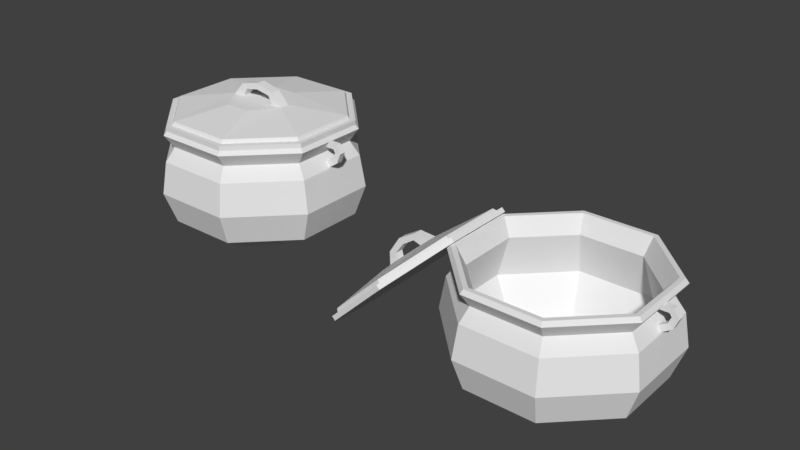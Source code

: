 # Source: panela.blend  (saved by Blender 2.79.0; exported with 4.5.12 LTS)
import bpy
from mathutils import Matrix  # noqa: F401  (used for matrix-valued properties, if any)

bpy.ops.wm.read_factory_settings(use_empty=True)
scene = bpy.context.scene
scene.name = 'Scene'

# ---- collections
col_collection_1 = bpy.data.collections.new('Collection 1'); scene.collection.children.link(col_collection_1)

# ---- world
world_world = bpy.data.worlds.new('World'); scene.world = world_world
world_world.color = (0.05088, 0.05088, 0.05088)
world_world.use_sun_shadow = False
world_world.sun_shadow_jitter_overblur = 0.0
world_world.cycles.sampling_method = 'MANUAL'

# ---- meshes
me_cylinder_001 = bpy.data.meshes.new('Cylinder.001')
me_cylinder_001.from_pydata([(0.04455, -0.1089, 0.03346), (0.05007, -0.1222, 0.07327), (0.04737, -0.1157, 0.1136), (0.04263, -0.1042, 0.1306), (0.1083, -0.0451, 0.03346), (0.1217, -0.05062, 0.07327), (0.1143, -0.003955, 0.1152), (0.1099, -0.003774, 0.1217), (0.1083, 0.0451, 0.03346), (0.1217, 0.05062, 0.07327), (0.1143, 0.003955, 0.1152), (0.1099, 0.003774, 0.1217), (0.04263, 0.1042, 0.1306), (0.04737, 0.1157, 0.1136), (0.05007, 0.1222, 0.07327), (0.04455, 0.1089, 0.03346), (0.04569, -0.1116, 0.1523), (0.02809, -0.06915, 0.007784), (0.1111, -0.04624, 0.1523), (0.0686, -0.02864, 0.007784), (0.1111, 0.04624, 0.1523), (0.0686, 0.02864, 0.007784), (0.04569, 0.1116, 0.1523), (0.02809, 0.06915, 0.007784), (0.1137, 0.004064, 0.1457), (0.04718, 0.1152, 0.1473), (0.1137, -0.004064, 0.1457), (0.04718, -0.1152, 0.1473), (0.1097, 0.003895, 0.1396), (0.1151, 0.04792, 0.1136), (0.1097, -0.003895, 0.1396), (0.1151, -0.04792, 0.1136), (0.1147, -0.04773, 0.1473), (0.1147, 0.04773, 0.1473), (0.1037, 0.04318, 0.1306), (0.1037, -0.04318, 0.1306), (0.12, 0.003774, 0.1275), (0.1263, 0.003955, 0.1232), (0.12, -0.003774, 0.1275), (0.1263, -0.003955, 0.1232), (0.1249, -0.004064, 0.1458), (0.1249, 0.004064, 0.1458), (0.1207, 0.003895, 0.1397), (0.1207, -0.003895, 0.1397), (0.1235, 0.003834, 0.1359), (0.1318, 0.004009, 0.1363), (0.1235, -0.003834, 0.1359), (0.1318, -0.004009, 0.1363), (-0.02809, 0.06915, 0.007784), (-0.04569, 0.1116, 0.1523), (-0.0686, 0.02864, 0.007784), (-0.1111, 0.04624, 0.1523), (-0.0686, -0.02864, 0.007784), (-0.1111, -0.04624, 0.1523), (-0.02809, -0.06915, 0.007784), (-0.04569, -0.1116, 0.1523), (-0.04455, 0.1089, 0.03346), (-0.05007, 0.1222, 0.07327), (-0.04737, 0.1157, 0.1136), (-0.04263, 0.1042, 0.1306), (-0.1099, 0.003774, 0.1217), (-0.1143, 0.003955, 0.1152), (-0.1217, 0.05062, 0.07327), (-0.1083, 0.0451, 0.03346), (-0.1099, -0.003774, 0.1217), (-0.1143, -0.003955, 0.1152), (-0.1217, -0.05062, 0.07327), (-0.1083, -0.0451, 0.03346), (-0.04263, -0.1042, 0.1306), (-0.04737, -0.1157, 0.1136), (-0.05007, -0.1222, 0.07327), (-0.04455, -0.1089, 0.03346), (0.0, 2.202e-09, -0.0004525), (-0.1137, 0.004064, 0.1457), (-0.04718, 0.1152, 0.1473), (-0.1137, -0.004064, 0.1457), (-0.04718, -0.1152, 0.1473), (-0.1097, 0.003895, 0.1396), (-0.1151, 0.04792, 0.1136), (-0.1097, -0.003895, 0.1396), (-0.1151, -0.04792, 0.1136), (-0.1147, -0.04773, 0.1473), (-0.1147, 0.04773, 0.1473), (-0.1037, 0.04318, 0.1306), (-0.1037, -0.04318, 0.1306), (-0.12, 0.003774, 0.1275), (-0.1263, 0.003955, 0.1232), (-0.12, -0.003774, 0.1275), (-0.1263, -0.003955, 0.1232), (-0.1249, -0.004064, 0.1458), (-0.1249, 0.004064, 0.1458), (-0.1207, 0.003895, 0.1397), (-0.1207, -0.003895, 0.1397), (-0.1235, 0.003834, 0.1359), (-0.1318, 0.004009, 0.1363), (-0.1235, -0.003834, 0.1359), (-0.1318, -0.004009, 0.1363), (0.04344, -0.1061, 0.1523), (0.1056, -0.04397, 0.1523), (0.1056, 0.04397, 0.1523), (0.04344, 0.1061, 0.1523), (-0.04344, 0.1061, 0.1523), (-0.1056, 0.04397, 0.1523), (-0.1056, -0.04397, 0.1523), (-0.04344, -0.1061, 0.1523), (0.0392, -0.09578, 0.1306), (0.09531, -0.03967, 0.1306), (0.09531, 0.03967, 0.1306), (0.0392, 0.09578, 0.1306), (-0.0392, 0.09578, 0.1306), (-0.09531, 0.03967, 0.1306), (-0.09531, -0.03967, 0.1306), (-0.0392, -0.09578, 0.1306), (0.04673, -0.1142, 0.07378), (0.1136, -0.04729, 0.07378), (0.1136, 0.04729, 0.07378), (0.04673, 0.1142, 0.07378), (-0.04673, 0.1142, 0.07378), (-0.1136, 0.04729, 0.07378), (-0.1136, -0.04729, 0.07378), (-0.04673, -0.1142, 0.07378), (0.0366, -0.08941, 0.02952), (0.08897, -0.03704, 0.02952), (0.08897, 0.03704, 0.02952), (0.0366, 0.08941, 0.02952), (-0.0366, 0.08941, 0.02952), (-0.08897, 0.03704, 0.02952), (-0.08897, -0.03704, 0.02952), (-0.0366, -0.08941, 0.02952), (-1.397e-09, -7.451e-09, 0.007811), (-0.1535, -0.1116, 0.1107), (-0.1068, -0.04624, 0.1564), (-0.1068, 0.04624, 0.1564), (-0.1535, 0.1116, 0.1107), (-0.1577, 0.1116, 0.1149), (-0.111, 0.04624, 0.1607), (-0.111, -0.04624, 0.1607), (-0.1577, -0.1116, 0.1149), (-0.1597, 0.1048, 0.1129), (-0.1158, 0.04343, 0.1559), (-0.1158, -0.04343, 0.1559), (-0.1597, -0.1048, 0.1129), (-0.1636, 0.1026, 0.1156), (-0.1206, 0.0425, 0.1576), (-0.1206, -0.0425, 0.1576), (-0.1636, -0.1026, 0.1156), (-0.1885, 0.03987, 0.1039), (-0.1719, 0.005909, 0.1203), (-0.1719, -0.005909, 0.1203), (-0.1885, -0.03987, 0.1039), (-0.1829, 0.005909, 0.1095), (-0.1829, -0.005909, 0.1095), (-0.1927, -0.005909, 0.1216), (-0.1927, 0.005909, 0.1216), (-0.1938, 0.005909, 0.1127), (-0.1938, -0.005909, 0.1127), (-0.2188, 0.1116, 0.04671), (-0.2656, 0.04624, 0.0009597), (-0.2656, -0.04624, 0.0009597), (-0.2188, -0.1116, 0.04671), (-0.223, 0.1116, 0.05096), (-0.2697, 0.04624, 0.00521), (-0.2697, -0.04624, 0.00521), (-0.223, -0.1116, 0.05096), (-0.221, 0.1048, 0.05293), (-0.2649, 0.04343, 0.009957), (-0.2649, -0.04343, 0.009957), (-0.221, -0.1048, 0.05293), (-0.2235, 0.1026, 0.05685), (-0.2665, 0.0425, 0.01479), (-0.2665, -0.0425, 0.01479), (-0.2235, -0.1026, 0.05685), (-0.2114, 0.03987, 0.08157), (-0.2281, 0.005909, 0.06522), (-0.2281, -0.005909, 0.06522), (-0.2114, -0.03987, 0.08157), (-0.217, 0.005909, 0.07602), (-0.217, -0.005909, 0.07602), (-0.2289, -0.005909, 0.08606), (-0.2289, 0.005909, 0.08606), (-0.22, 0.005909, 0.08697), (-0.22, -0.005909, 0.08697), (-0.215, -0.005909, 0.1081), (-0.215, 0.005909, 0.1081), (-0.2092, 0.005909, 0.1022), (-0.2092, -0.005909, 0.1022), (-0.1576, -0.09781, 0.1067), (-0.1167, -0.04051, 0.1468), (-0.1167, 0.04051, 0.1468), (-0.1576, 0.09781, 0.1067), (-0.2148, 0.09781, 0.05067), (-0.2557, 0.04051, 0.01059), (-0.2557, -0.04051, 0.01059), (-0.2148, -0.09781, 0.05067), (-0.1634, -0.09194, 0.1092), (-0.1249, -0.03808, 0.1468), (-0.1249, 0.03808, 0.1468), (-0.1634, 0.09194, 0.1092), (-0.2171, 0.09194, 0.0565), (-0.2556, 0.03808, 0.01881), (-0.2556, -0.03808, 0.01881), (-0.2171, -0.09194, 0.0565), (-0.1967, 6.157e-09, 0.08939)], [], [(12, 25, 33, 34), (14, 13, 29, 9), (9, 29, 31, 5), (13, 12, 34, 29), (31, 35, 3, 2), (21, 8, 4, 19), (8, 9, 5, 4), (55, 76, 27, 16), (28, 24, 41, 42), (23, 15, 8, 21), (15, 14, 9, 8), (4, 5, 1, 0), (5, 31, 2, 1), (19, 4, 0, 17), (70, 1, 2, 69), (71, 0, 1, 70), (12, 59, 74, 25), (23, 48, 56, 15), (14, 57, 58, 13), (15, 56, 57, 14), (54, 72, 17), (68, 3, 27, 76), (13, 58, 59, 12), (11, 7, 38, 36), (69, 2, 3, 68), (35, 32, 27, 3), (23, 21, 72), (19, 17, 72), (72, 48, 23), (21, 19, 72), (22, 20, 33, 25), (20, 18, 32, 33), (18, 16, 27, 32), (25, 74, 49, 22), (11, 10, 29, 34), (6, 7, 35, 31), (10, 6, 31, 29), (7, 11, 34, 35), (26, 24, 33, 32), (24, 28, 34, 33), (30, 26, 32, 35), (28, 30, 35, 34), (39, 37, 45, 47), (41, 40, 47, 45), (7, 6, 39, 38), (26, 30, 43, 40), (24, 26, 40, 41), (6, 10, 37, 39), (30, 28, 42, 43), (10, 11, 36, 37), (45, 44, 46, 47), (37, 36, 44, 45), (43, 42, 44, 46), (42, 41, 45, 44), (36, 38, 46, 44), (38, 39, 47, 46), (40, 43, 46, 47), (59, 83, 82, 74), (60, 85, 87, 64), (84, 68, 76, 81), (52, 54, 71, 67), (67, 71, 70, 66), (66, 70, 69, 80), (80, 69, 68, 84), (50, 52, 67, 63), (63, 67, 66, 62), (62, 66, 80, 78), (77, 91, 90, 73), (48, 50, 63, 56), (56, 63, 62, 57), (57, 62, 78, 58), (58, 78, 83, 59), (48, 72, 50), (52, 72, 54), (50, 72, 52), (49, 74, 82, 51), (51, 82, 81, 53), (53, 81, 76, 55), (60, 83, 78, 61), (65, 80, 84, 64), (61, 78, 80, 65), (64, 84, 83, 60), (75, 81, 82, 73), (73, 82, 83, 77), (79, 84, 81, 75), (77, 83, 84, 79), (88, 96, 94, 86), (90, 94, 96, 89), (64, 87, 88, 65), (75, 89, 92, 79), (73, 90, 89, 75), (65, 88, 86, 61), (79, 92, 91, 77), (61, 86, 85, 60), (94, 96, 95, 93), (86, 94, 93, 85), (92, 95, 93, 91), (91, 93, 94, 90), (85, 93, 95, 87), (87, 95, 96, 88), (89, 96, 95, 92), (54, 17, 0, 71), (20, 22, 100, 99), (22, 49, 101, 100), (16, 18, 98, 97), (53, 55, 104, 103), (49, 51, 102, 101), (18, 20, 99, 98), (55, 16, 97, 104), (51, 53, 103, 102), (104, 97, 105, 112), (102, 103, 111, 110), (99, 100, 108, 107), (97, 98, 106, 105), (100, 101, 109, 108), (103, 104, 112, 111), (101, 102, 110, 109), (98, 99, 107, 106), (109, 110, 118, 117), (106, 107, 115, 114), (112, 105, 113, 120), (110, 111, 119, 118), (107, 108, 116, 115), (105, 106, 114, 113), (108, 109, 117, 116), (111, 112, 120, 119), (116, 117, 125, 124), (119, 120, 128, 127), (117, 118, 126, 125), (114, 115, 123, 122), (120, 113, 121, 128), (118, 119, 127, 126), (115, 116, 124, 123), (113, 114, 122, 121), (126, 127, 129), (123, 124, 129), (121, 122, 129), (124, 125, 129), (127, 128, 129), (125, 126, 129), (122, 123, 129), (128, 121, 129), (137, 163, 159, 130), (135, 134, 138, 139), (156, 160, 134, 133), (131, 132, 135, 136), (130, 131, 136, 137), (132, 133, 134, 135), (160, 164, 138, 134), (141, 167, 163, 137), (164, 168, 142, 138), (136, 135, 139, 140), (137, 136, 140, 141), (144, 143, 147, 148), (141, 140, 144, 145), (139, 138, 142, 143), (145, 171, 167, 141), (168, 172, 146, 142), (140, 139, 143, 144), (145, 144, 148, 149), (143, 142, 146, 147), (149, 175, 171, 145), (177, 175, 149, 151), (148, 151, 149), (151, 148, 152, 155), (172, 176, 150, 146), (177, 151, 150, 176), (150, 151, 155, 154), (147, 146, 150), (148, 147, 153, 152), (147, 150, 154, 153), (154, 155, 185, 184), (152, 153, 183, 182), (155, 152, 182, 185), (153, 154, 184, 183), (161, 165, 164, 160), (158, 162, 161, 157), (159, 163, 162, 158), (157, 161, 160, 156), (162, 166, 165, 161), (163, 167, 166, 162), (170, 174, 173, 169), (167, 171, 170, 166), (165, 169, 168, 164), (166, 170, 169, 165), (171, 175, 174, 170), (169, 173, 172, 168), (174, 175, 177), (177, 181, 178, 174), (176, 180, 181, 177), (173, 176, 172), (174, 178, 179, 173), (173, 179, 180, 176), (180, 184, 185, 181), (178, 182, 183, 179), (181, 185, 182, 178), (179, 183, 184, 180), (159, 158, 192, 193), (157, 156, 190, 191), (133, 132, 188, 189), (130, 159, 193, 186), (131, 130, 186, 187), (158, 157, 191, 192), (156, 133, 189, 190), (132, 131, 187, 188), (186, 193, 201, 194), (192, 191, 199, 200), (189, 188, 196, 197), (187, 186, 194, 195), (190, 189, 197, 198), (193, 192, 200, 201), (191, 190, 198, 199), (188, 187, 195, 196), (199, 198, 202), (196, 195, 202), (194, 201, 202), (200, 199, 202), (197, 196, 202), (195, 194, 202), (198, 197, 202), (201, 200, 202)])
me_cylinder_001.use_remesh_preserve_volume = False
me_cylinder_001.use_remesh_preserve_attributes = False
me_cylinder_001.use_mirror_vertex_groups = False
me_cylinder_001.update()
me_cylinder = bpy.data.meshes.new('Cylinder')
me_cylinder.from_pydata([(0.02809, 0.06915, 0.058), (0.04569, 0.1116, 0.2025), (0.0686, 0.02864, 0.058), (0.1111, 0.04624, 0.2025), (0.0686, -0.02864, 0.058), (0.1111, -0.04624, 0.2025), (0.02809, -0.06915, 0.058), (0.04569, -0.1116, 0.2025), (0.04455, 0.1089, 0.08367), (0.05007, 0.1222, 0.1235), (0.04737, 0.1157, 0.1638), (0.04263, 0.1042, 0.1808), (0.1099, 0.003774, 0.172), (0.1143, 0.003955, 0.1654), (0.1217, 0.05062, 0.1235), (0.1083, 0.0451, 0.08367), (0.1099, -0.003774, 0.172), (0.1143, -0.003955, 0.1654), (0.1217, -0.05062, 0.1235), (0.1083, -0.0451, 0.08367), (0.04263, -0.1042, 0.1808), (0.04737, -0.1157, 0.1638), (0.05007, -0.1222, 0.1235), (0.04455, -0.1089, 0.08367), (0.1137, 0.004064, 0.1959), (0.04718, 0.1152, 0.1976), (0.1137, -0.004064, 0.1959), (0.04718, -0.1152, 0.1976), (0.04569, 0.1116, 0.2085), (0.1111, 0.04624, 0.2085), (0.1111, -0.04624, 0.2085), (0.04569, -0.1116, 0.2085), (0.04288, 0.1048, 0.2085), (0.1043, 0.04343, 0.2085), (0.1043, -0.04343, 0.2085), (0.04288, -0.1048, 0.2085), (0.04196, 0.1026, 0.213), (0.1021, 0.0425, 0.213), (0.1021, -0.0425, 0.213), (0.04196, -0.1026, 0.213), (0.01597, 0.03987, 0.2222), (0.03933, 0.005909, 0.2222), (0.03933, -0.005909, 0.2222), (0.01597, -0.03987, 0.2222), (0.0239, 0.005909, 0.2222), (0.0239, -0.005909, 0.2222), (0.02537, -0.005909, 0.2377), (0.02537, 0.005909, 0.2377), (0.01839, 0.005909, 0.2321), (0.01839, -0.005909, 0.2321), (0.1097, 0.003895, 0.1898), (0.1151, 0.04792, 0.1638), (0.1097, -0.003895, 0.1898), (0.1151, -0.04792, 0.1638), (0.1147, -0.04773, 0.1976), (0.1147, 0.04773, 0.1976), (0.1037, 0.04318, 0.1808), (0.1037, -0.04318, 0.1808), (0.12, 0.003774, 0.1777), (0.1263, 0.003955, 0.1734), (0.12, -0.003774, 0.1777), (0.1263, -0.003955, 0.1734), (0.1249, -0.004064, 0.196), (0.1249, 0.004064, 0.196), (0.1207, 0.003895, 0.1899), (0.1207, -0.003895, 0.1899), (0.1235, 0.003834, 0.1861), (0.1318, 0.004009, 0.1865), (0.1235, -0.003834, 0.1861), (0.1318, -0.004009, 0.1865), (-0.02809, 0.06915, 0.058), (-0.04569, 0.1116, 0.2025), (-0.0686, 0.02864, 0.058), (-0.1111, 0.04624, 0.2025), (-0.0686, -0.02864, 0.058), (-0.1111, -0.04624, 0.2025), (-0.02809, -0.06915, 0.058), (-0.04569, -0.1116, 0.2025), (-0.04455, 0.1089, 0.08367), (-0.05007, 0.1222, 0.1235), (-0.04737, 0.1157, 0.1638), (-0.04263, 0.1042, 0.1808), (-0.1099, 0.003774, 0.172), (-0.1143, 0.003955, 0.1654), (-0.1217, 0.05062, 0.1235), (-0.1083, 0.0451, 0.08367), (-0.1099, -0.003774, 0.172), (-0.1143, -0.003955, 0.1654), (-0.1217, -0.05062, 0.1235), (-0.1083, -0.0451, 0.08367), (-0.04263, -0.1042, 0.1808), (-0.04737, -0.1157, 0.1638), (-0.05007, -0.1222, 0.1235), (-0.04455, -0.1089, 0.08367), (0.0, 2.202e-09, 0.04977), (-0.1137, 0.004064, 0.1959), (-0.04718, 0.1152, 0.1976), (-0.1137, -0.004064, 0.1959), (-0.04718, -0.1152, 0.1976), (-0.04569, 0.1116, 0.2085), (-0.1111, 0.04624, 0.2085), (-0.1111, -0.04624, 0.2085), (-0.04569, -0.1116, 0.2085), (-0.04288, 0.1048, 0.2085), (-0.1043, 0.04343, 0.2085), (-0.1043, -0.04343, 0.2085), (-0.04288, -0.1048, 0.2085), (-0.04196, 0.1026, 0.213), (-0.1021, 0.0425, 0.213), (-0.1021, -0.0425, 0.213), (-0.04196, -0.1026, 0.213), (-0.01597, 0.03987, 0.2222), (-0.03933, 0.005909, 0.2222), (-0.03933, -0.005909, 0.2222), (-0.01597, -0.03987, 0.2222), (-0.0239, 0.005909, 0.2222), (-0.0239, -0.005909, 0.2222), (-0.02537, -0.005909, 0.2377), (-0.02537, 0.005909, 0.2377), (-0.01839, 0.005909, 0.2321), (-0.01839, -0.005909, 0.2321), (0.0, -0.005909, 0.2437), (0.0, 0.005909, 0.2437), (0.0, 0.005909, 0.2354), (0.0, -0.005909, 0.2354), (-0.1097, 0.003895, 0.1898), (-0.1151, 0.04792, 0.1638), (-0.1097, -0.003895, 0.1898), (-0.1151, -0.04792, 0.1638), (-0.1147, -0.04773, 0.1976), (-0.1147, 0.04773, 0.1976), (-0.1037, 0.04318, 0.1808), (-0.1037, -0.04318, 0.1808), (-0.12, 0.003774, 0.1777), (-0.1263, 0.003955, 0.1734), (-0.12, -0.003774, 0.1777), (-0.1263, -0.003955, 0.1734), (-0.1249, -0.004064, 0.196), (-0.1249, 0.004064, 0.196), (-0.1207, 0.003895, 0.1899), (-0.1207, -0.003895, 0.1899), (-0.1235, 0.003834, 0.1861), (-0.1318, 0.004009, 0.1865), (-0.1235, -0.003834, 0.1861), (-0.1318, -0.004009, 0.1865)], [], [(11, 25, 55, 56), (12, 16, 60, 58), (57, 54, 27, 20), (91, 21, 20, 90), (10, 80, 81, 11), (90, 20, 27, 98), (76, 94, 6), (8, 78, 79, 9), (9, 79, 80, 10), (0, 70, 78, 8), (11, 81, 96, 25), (93, 23, 22, 92), (92, 22, 21, 91), (4, 19, 23, 6), (19, 18, 22, 23), (18, 53, 21, 22), (53, 57, 20, 21), (2, 15, 19, 4), (15, 14, 18, 19), (14, 51, 53, 18), (50, 24, 63, 64), (0, 8, 15, 2), (8, 9, 14, 15), (9, 10, 51, 14), (10, 11, 56, 51), (77, 98, 27, 7), (0, 2, 94), (4, 6, 94), (94, 70, 0), (2, 4, 94), (1, 3, 55, 25), (3, 5, 54, 55), (5, 7, 27, 54), (25, 96, 71, 1), (31, 102, 77, 7), (29, 28, 32, 33), (71, 99, 28, 1), (5, 3, 29, 30), (7, 5, 30, 31), (3, 1, 28, 29), (99, 103, 32, 28), (35, 106, 102, 31), (103, 107, 36, 32), (30, 29, 33, 34), (31, 30, 34, 35), (38, 37, 41, 42), (35, 34, 38, 39), (33, 32, 36, 37), (39, 110, 106, 35), (107, 111, 40, 36), (34, 33, 37, 38), (39, 38, 42, 43), (37, 36, 40, 41), (43, 114, 110, 39), (116, 114, 43, 45), (42, 45, 43), (45, 42, 46, 49), (111, 115, 44, 40), (116, 45, 44, 115), (44, 45, 49, 48), (41, 40, 44), (42, 41, 47, 46), (41, 44, 48, 47), (48, 49, 124, 123), (46, 47, 122, 121), (49, 46, 121, 124), (47, 48, 123, 122), (12, 13, 51, 56), (17, 16, 57, 53), (13, 17, 53, 51), (16, 12, 56, 57), (26, 24, 55, 54), (24, 50, 56, 55), (52, 26, 54, 57), (50, 52, 57, 56), (61, 59, 67, 69), (63, 62, 69, 67), (16, 17, 61, 60), (26, 52, 65, 62), (24, 26, 62, 63), (17, 13, 59, 61), (52, 50, 64, 65), (13, 12, 58, 59), (67, 66, 68, 69), (59, 58, 66, 67), (65, 64, 66, 68), (64, 63, 67, 66), (58, 60, 68, 66), (60, 61, 69, 68), (62, 65, 68, 69), (81, 131, 130, 96), (82, 133, 135, 86), (132, 90, 98, 129), (74, 76, 93, 89), (89, 93, 92, 88), (88, 92, 91, 128), (128, 91, 90, 132), (72, 74, 89, 85), (85, 89, 88, 84), (84, 88, 128, 126), (125, 139, 138, 95), (70, 72, 85, 78), (78, 85, 84, 79), (79, 84, 126, 80), (80, 126, 131, 81), (70, 94, 72), (74, 94, 76), (72, 94, 74), (71, 96, 130, 73), (73, 130, 129, 75), (75, 129, 98, 77), (100, 104, 103, 99), (75, 101, 100, 73), (77, 102, 101, 75), (73, 100, 99, 71), (101, 105, 104, 100), (102, 106, 105, 101), (109, 113, 112, 108), (106, 110, 109, 105), (104, 108, 107, 103), (105, 109, 108, 104), (110, 114, 113, 109), (108, 112, 111, 107), (113, 114, 116), (116, 120, 117, 113), (115, 119, 120, 116), (112, 115, 111), (113, 117, 118, 112), (112, 118, 119, 115), (119, 123, 124, 120), (117, 121, 122, 118), (120, 124, 121, 117), (118, 122, 123, 119), (82, 131, 126, 83), (87, 128, 132, 86), (83, 126, 128, 87), (86, 132, 131, 82), (97, 129, 130, 95), (95, 130, 131, 125), (127, 132, 129, 97), (125, 131, 132, 127), (136, 144, 142, 134), (138, 142, 144, 137), (86, 135, 136, 87), (97, 137, 140, 127), (95, 138, 137, 97), (87, 136, 134, 83), (127, 140, 139, 125), (83, 134, 133, 82), (142, 144, 143, 141), (134, 142, 141, 133), (140, 143, 141, 139), (139, 141, 142, 138), (133, 141, 143, 135), (135, 143, 144, 136), (137, 144, 143, 140), (76, 6, 23, 93)])
me_cylinder.use_remesh_preserve_volume = False
me_cylinder.use_remesh_preserve_attributes = False
me_cylinder.use_mirror_vertex_groups = False
me_cylinder.update()

# ---- objects
ob_panelastampa = bpy.data.objects.new('panelaSTampa', me_cylinder_001)
ob_panela = bpy.data.objects.new('panela', me_cylinder)

# ---- transforms, parenting, visibility, modifiers, constraints
ob_panelastampa.location = (0.4369, 0.0, 0.0)
ob_panelastampa.lineart.crease_threshold = 0.0
ob_panela.location = (0.0, 0.0, 0.0)
ob_panela.lineart.crease_threshold = 0.0

# ---- collection membership
col_collection_1.objects.link(ob_panelastampa)
col_collection_1.objects.link(ob_panela)

# ---- scene / render settings (as saved in the file)
scene.frame_start = 1; scene.frame_end = 250; scene.frame_set(0)
scene.render.engine = 'CYCLES'
scene.render.resolution_percentage = 50
scene.render.dither_intensity = 0.0
scene.render.use_border = True
scene.cycles.use_denoising = False
scene.cycles.samples = 128
scene.cycles.sampling_pattern = 'TABULATED_SOBOL'
scene.cycles.use_adaptive_sampling = False
scene.cycles.use_light_tree = False
scene.cycles.blur_glossy = 0.0
scene.cycles.sample_clamp_indirect = 0.0
scene.view_settings.view_transform = 'Standard'
bpy.context.view_layer.update()

# ---- added for rendering (the .blend has no active camera and no usable light): camera, sun
cam_auto = bpy.data.cameras.new('AutoCamera')
cam_auto.lens = 50.0
cam_auto.sensor_width = 36.0
cam_auto.clip_end = 1000.0
ob_auto_camera = bpy.data.objects.new('AutoCamera', cam_auto)
scene.collection.objects.link(ob_auto_camera)
ob_auto_camera.location = (0.941053, -0.867125, 0.699687)
ob_auto_camera.rotation_euler = (1.09748, -7.21219e-08, 0.694738)
scene.camera = ob_auto_camera
light_auto_sun = bpy.data.lights.new('AutoSun', 'SUN')
light_auto_sun.energy = 3.0
light_auto_sun.angle = 0.0523599
ob_auto_sun = bpy.data.objects.new('AutoSun', light_auto_sun)
scene.collection.objects.link(ob_auto_sun)
ob_auto_sun.rotation_euler = (0.872665, 0.174533, 0.523599)
bpy.context.view_layer.update()
